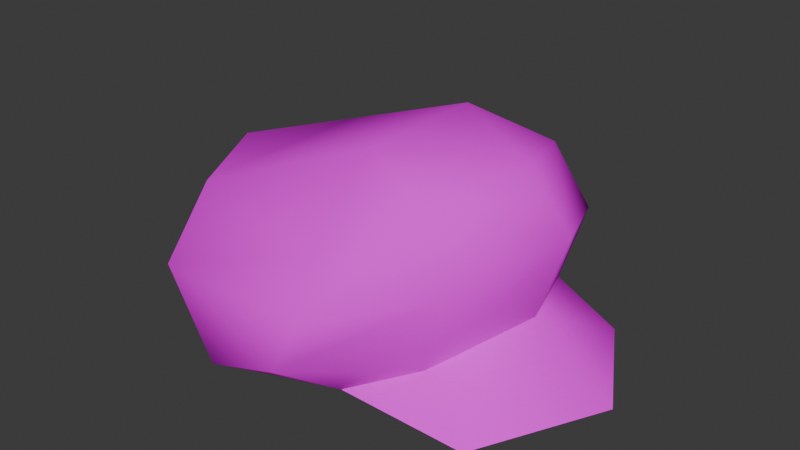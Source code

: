 # Source: mario_hat_source.blend  (saved by Blender 4.2.66; exported with 4.5.12 LTS)
import bpy
from mathutils import Matrix  # noqa: F401  (used for matrix-valued properties, if any)

bpy.ops.wm.read_factory_settings(use_empty=True)
scene = bpy.context.scene
scene.name = 'Scene'

# ---- images (referenced by path relative to the original .blend; pixels are not part of the script)
import os
ASSET_DIR = os.environ.get("B2B_ASSET_DIR", "")  # directory of the original .blend (textures are referenced by path, not embedded)
HERE = os.path.dirname(os.path.abspath(__file__))  # packed textures are extracted next to this script under _unpacked/

def load_image(name, relpath, width, height, colorspace="sRGB"):
    """Load a texture the original file referenced (path relative to the .blend, or extracted next to this script)."""
    p = next((c for c in (os.path.join(HERE, relpath), os.path.join(ASSET_DIR, relpath)) if relpath and os.path.exists(c)), "")
    if p:
        img = bpy.data.images.load(p, check_existing=True)
        img.name = name
    else:  # same state as the original file: an image datablock whose file is absent (Cycles renders it pink)
        img = bpy.data.images.new(name, width, height)
        img.source = "FILE"
        img.filepath = "//" + (relpath or name)
    img.colorspace_settings.name = colorspace
    return img
img_mario_cap_png = load_image('mario_cap.png', 'mario_cap.png', 1024, 1024, 'sRGB')

# ---- materials (node trees are filled in below, after node groups)
mat_mario_cap_tx = bpy.data.materials.new('mario_cap_tx')

# ---- material node trees
mat_mario_cap_tx.use_nodes = True; mat_mario_cap_tx.node_tree.nodes.clear()
_N = mat_mario_cap_tx.node_tree.nodes; _L = mat_mario_cap_tx.node_tree.links
n0 = _N.new('ShaderNodeBsdfPrincipled'); n0.name = 'Principled BSDF'; n0.location = (0, 300)
n0.inputs[13].default_value = 0.0
n0.inputs[27].default_value = (0.0, 0.0, 0.0, 1.0)
n1 = _N.new('ShaderNodeOutputMaterial'); n1.name = 'Material Output'; n1.location = (300, 300)
n2 = _N.new('ShaderNodeTexImage'); n2.name = 'Image Texture'; n2.location = (-300, 300)
n2.label = 'Base Color'
n2.image = img_mario_cap_png
n3 = _N.new('ShaderNodeRGB'); n3.name = 'RGB'; n3.location = (-300, 0)
n3.label = 'Ambient'
n3.outputs[0].default_value = (0.5161, 0.5161, 0.5161, 1.0)
_L.new(n0.outputs[0], n1.inputs[0])
_L.new(n2.outputs[0], n0.inputs[0])
n1.is_active_output = True

# ---- world
world_world = bpy.data.worlds.new('World'); scene.world = world_world
world_world.use_nodes = True; world_world.node_tree.nodes.clear()
_N = world_world.node_tree.nodes; _L = world_world.node_tree.links
n0 = _N.new('ShaderNodeOutputWorld'); n0.name = 'World Output'; n0.location = (300, 300)
n1 = _N.new('ShaderNodeBackground'); n1.name = 'Background'; n1.location = (10, 300)
n1.inputs[0].default_value = (0.05088, 0.05088, 0.05088, 1.0)
_L.new(n1.outputs[0], n0.inputs[0])
n0.is_active_output = True
world_world.color = (0.05088, 0.05088, 0.05088)
world_world.sun_shadow_jitter_overblur = 0.0

# ---- meshes
me_mario_cap = bpy.data.meshes.new('mario_cap')
me_mario_cap.from_pydata([(0.0, 4.283, 5.359), (2.913, 3.549, 4.094), (2.523, 5.23, 3.216), (4.845, 2.664, 1.351), (4.142, 4.148, 1.194), (4.527, 2.429, -3.397), (2.772, 3.988, -3.754), (0.0, 2.937, -6.118), (0.0, 4.029, -5.202), (-2.772, 3.988, -3.754), (2.772, 3.988, -3.754), (-1.865, 5.903, 1.011), (1.865, 5.903, 1.011), (0.0, 5.686, 4.133), (2.523, 5.23, 3.216), (0.0, 4.283, 5.359), (0.0, 4.283, 5.359), (0.0, 5.686, 4.133), (-2.523, 5.23, 3.216), (-1.865, 5.903, 1.011), (-4.142, 4.148, 1.194), (-2.772, 3.988, -3.754), (-4.527, 2.429, -3.397), (0.0, 2.937, -6.118), (-3.102, 0.9678, -4.433), (0.0, 1.109, -5.95), (0.0, 0.3555, -5.355), (-3.102, 0.9678, -4.433), (-4.141, 0.006348, -2.215), (-5.085, 0.6445, -1.313), (-4.036, 0.1455, -0.5195), (-5.04, 1.269, 0.7302), (-3.525, 0.292, 1.454), (-2.82, 1.328, 3.429), (3.525, 0.292, 1.454), (2.82, 1.328, 3.429), (3.34, 0.05737, 4.937), (0.0, 1.877, 4.545), (0.0, 0.2434, 6.804), (-3.34, 0.05737, 4.937), (-3.525, 0.292, 1.454), (-2.534, 0.6809, 2.849), (-3.34, 0.05737, 4.937), (0.0, 0.7969, 3.625), (0.0, 0.2434, 6.804), (3.34, 0.05737, 4.937), (4.527, 2.429, -3.397), (3.102, 0.9678, -4.433), (0.0, 2.937, -6.118), (0.0, 1.109, -5.95), (-3.102, 0.9678, -4.433), (4.845, 2.664, 1.351), (5.04, 1.269, 0.7302), (4.527, 2.429, -3.397), (5.085, 0.6445, -1.313), (3.102, 0.9678, -4.433), (-3.102, 0.9678, -4.433), (-5.085, 0.6445, -1.313), (-4.527, 2.429, -3.397), (-5.04, 1.269, 0.7302), (-4.845, 2.664, 1.351), (0.0, 0.3555, -5.355), (4.141, 0.006348, -2.215), (0.0, 4.208, 1.418), (4.036, 0.1455, -0.5195), (3.525, 0.292, 1.454), (4.845, 2.664, 1.351), (2.913, 3.549, 4.094), (5.04, 1.269, 0.7302), (2.82, 1.328, 3.429), (3.525, 0.292, 1.454), (3.525, 0.292, 1.454), (2.534, 0.6809, 2.849), (0.0, 4.208, 1.418), (0.0, 0.7969, 3.625), (-2.534, 0.6809, 2.849), (-2.534, 0.6809, 2.849), (-3.525, 0.292, 1.454), (0.0, 4.208, 1.418), (-4.036, 0.1455, -0.5195), (-4.141, 0.006348, -2.215), (3.525, 0.292, 1.454), (3.34, 0.05737, 4.937), (2.534, 0.6809, 2.849), (0.0, 0.7969, 3.625), (2.913, 3.549, 4.094), (0.0, 4.283, 5.359), (2.82, 1.328, 3.429), (0.0, 1.877, 4.545), (3.525, 0.292, 1.454), (4.036, 0.1455, -0.5195), (5.04, 1.269, 0.7302), (5.085, 0.6445, -1.313), (0.0, 1.877, 4.545), (-2.82, 1.328, 3.429), (-3.34, 0.05737, 4.937), (-3.525, 0.292, 1.454), (-2.913, 3.549, 4.094), (-2.82, 1.328, 3.429), (0.0, 4.283, 5.359), (0.0, 1.877, 4.545), (4.036, 0.1455, -0.5195), (4.141, 0.006348, -2.215), (5.085, 0.6445, -1.313), (3.102, 0.9678, -4.433), (4.141, 0.006348, -2.215), (0.0, 0.3555, -5.355), (3.102, 0.9678, -4.433), (0.0, 1.109, -5.95), (-2.82, 1.328, 3.429), (-2.913, 3.549, 4.094), (-5.04, 1.269, 0.7302), (-4.845, 2.664, 1.351), (2.772, 3.988, -3.754), (1.865, 5.903, 1.011), (4.142, 4.148, 1.194), (2.523, 5.23, 3.216), (0.0, 4.283, 5.359), (-2.523, 5.23, 3.216), (-2.913, 3.549, 4.094), (-4.845, 2.664, 1.351), (-4.527, 2.429, -3.397), (-4.845, 2.664, 1.351), (-4.142, 4.148, 1.194), (-2.523, 5.23, 3.216), (0.0, 0.3555, -5.355), (0.0, 4.208, 1.418), (-4.141, 0.006348, -2.215)], [], [(0, 1, 2), (1, 3, 2), (2, 3, 4), (3, 5, 4), (4, 5, 6), (5, 7, 6), (6, 7, 8), (7, 9, 8), (8, 9, 10), (9, 11, 10), (10, 11, 12), (11, 13, 12), (12, 13, 14), (13, 15, 14), (16, 17, 18), (17, 19, 18), (18, 19, 20), (19, 21, 20), (20, 21, 22), (21, 23, 22), (22, 23, 24), (25, 26, 27), (26, 28, 27), (27, 28, 29), (28, 30, 29), (29, 30, 31), (30, 32, 31), (31, 32, 33), (34, 35, 36), (35, 37, 36), (36, 37, 38), (37, 39, 38), (40, 41, 42), (41, 43, 42), (42, 43, 44), (43, 45, 44), (46, 47, 48), (47, 49, 48), (48, 49, 50), (51, 52, 53), (52, 54, 53), (53, 54, 55), (56, 57, 58), (57, 59, 58), (58, 59, 60), (61, 62, 63), (62, 64, 63), (63, 64, 65), (66, 67, 68), (67, 69, 68), (68, 69, 70), (71, 72, 73), (72, 74, 73), (73, 74, 75), (76, 77, 78), (77, 79, 78), (78, 79, 80), (81, 82, 83), (82, 84, 83), (85, 86, 87), (86, 88, 87), (89, 90, 91), (90, 92, 91), (93, 94, 95), (94, 96, 95), (97, 98, 99), (98, 100, 99), (101, 102, 103), (102, 104, 103), (105, 106, 107), (106, 108, 107), (109, 110, 111), (110, 112, 111), (113, 114, 115), (114, 116, 115), (117, 118, 119), (118, 120, 119), (121, 122, 123), (122, 124, 123), (125, 126, 127)])
me_mario_cap.polygons.foreach_set('use_smooth', [True] * 80)
_uv = me_mario_cap.uv_layers.new(name='texcoords')
_uv.uv.foreach_set('vector', [0.3047, 0.5352, 0.125, 0.5156, 0.1484, 0.4844, 0.125, 0.5156, 0.0332, 0.4844, 0.1484, 0.4844, 0.1484, 0.4844, 0.0332, 0.4844, 0.09766, 0.4395, 0.0332, 0.4844, 0.05078, 0.2969, 0.09766, 0.4395, 0.09766, 0.4395, 0.05078, 0.2969, 0.0918, 0.2969, 0.05078, 0.2969, 0.3047, 0.2578, 0.0918, 0.2969, 0.0918, 0.2969, 0.3047, 0.2578, 0.3047, 0.2832, 0.3047, 0.2578, 0.5137, 0.2969, 0.3047, 0.2832, 0.3047, 0.2832, 0.5137, 0.2969, 0.0918, 0.2969, 0.5137, 0.2969, 0.3867, 0.3438, 0.0918, 0.2969, 0.0918, 0.2969, 0.3867, 0.3438, 0.2188, 0.3438, 0.3867, 0.3438, 0.3047, 0.4844, 0.2188, 0.3438, 0.2188, 0.3438, 0.3047, 0.4844, 0.1484, 0.4844, 0.3047, 0.4844, 0.3047, 0.5352, 0.1484, 0.4844, 0.3047, 0.5352, 0.3047, 0.4844, 0.4551, 0.4844, 0.3047, 0.4844, 0.3867, 0.3438, 0.4551, 0.4844, 0.4551, 0.4844, 0.3867, 0.3438, 0.5078, 0.4395, 0.3867, 0.3438, 0.5137, 0.2969, 0.5078, 0.4395, 0.5078, 0.4395, 0.5137, 0.2969, 0.5586, 0.2969, 0.5137, 0.2969, 0.3047, 0.2578, 0.5586, 0.2969, 0.5586, 0.2969, 0.3047, 0.2578, 0.4492, 0.252, 0.2539, 0.5293, 0.2539, 0.5293, 0.2539, 0.5293, 0.2539, 0.5293, 0.2539, 0.5293, 0.2539, 0.5293, 0.2539, 0.5293, 0.2539, 0.5293, 0.2539, 0.5293, 0.2539, 0.5293, 0.2539, 0.5293, 0.2539, 0.5293, 0.2539, 0.5293, 0.2539, 0.5293, 0.2539, 0.5293, 0.2539, 0.5293, 0.2539, 0.5293, 0.2539, 0.5293, 0.2539, 0.5293, 0.2539, 0.5293, 0.2539, 0.5293, 0.5605, 0.2266, 0.3164, 0.1582, 0.3828, 0.03906, 0.3164, 0.1582, 0.005859, 0.1406, 0.3828, 0.03906, 0.3828, 0.03906, 0.005859, 0.1406, 0.005859, 0.0293, 0.005859, 0.1406, 0.3828, 0.03906, 0.005859, 0.0293, 0.5605, 0.2266, 0.3164, 0.1582, 0.3828, 0.03906, 0.3164, 0.1582, 0.005859, 0.1406, 0.3828, 0.03906, 0.3828, 0.03906, 0.005859, 0.1406, 0.005859, 0.0293, 0.005859, 0.1406, 0.3828, 0.03906, 0.005859, 0.0293, 0.05078, 0.2969, 0.1602, 0.252, 0.3047, 0.2578, 0.1602, 0.252, 0.3047, 0.248, 0.3047, 0.2578, 0.3047, 0.2578, 0.3047, 0.248, 0.4492, 0.252, 0.0332, 0.4844, 0.0332, 0.4844, 0.05078, 0.2969, 0.0332, 0.4844, 0.009766, 0.2969, 0.05078, 0.2969, 0.05078, 0.2969, 0.009766, 0.2969, 0.1602, 0.252, 0.4492, 0.252, 0.5996, 0.2969, 0.5586, 0.2969, 0.5996, 0.2969, 0.5762, 0.4844, 0.5586, 0.2969, 0.5586, 0.2969, 0.5762, 0.4844, 0.5762, 0.4844, 0.7324, 0.009766, 0.7324, 0.4043, 0.9707, 0.2051, 0.7324, 0.4043, 0.7324, 0.009766, 0.9707, 0.2051, 0.9707, 0.2051, 0.7324, 0.009766, 0.7324, 0.4043, 0.2539, 0.5293, 0.2539, 0.5293, 0.2539, 0.5293, 0.2539, 0.5293, 0.2539, 0.5293, 0.2539, 0.5293, 0.2539, 0.5293, 0.2539, 0.5293, 0.2539, 0.5293, 0.7324, 0.4043, 0.7324, 0.009766, 0.9707, 0.2051, 0.7324, 0.009766, 0.7324, 0.4043, 0.9707, 0.2051, 0.9707, 0.2051, 0.7324, 0.4043, 0.7324, 0.009766, 0.7324, 0.009766, 0.7324, 0.4043, 0.9707, 0.2051, 0.7324, 0.4043, 0.7324, 0.009766, 0.9707, 0.2051, 0.9707, 0.2051, 0.7324, 0.009766, 0.7324, 0.4043, 0.5605, 0.2266, 0.3828, 0.03906, 0.3164, 0.1582, 0.3828, 0.03906, 0.005859, 0.1406, 0.3164, 0.1582, 0.9199, 0.8301, 0.007812, 0.9453, 0.8828, 0.5488, 0.007812, 0.9453, 0.005859, 0.6094, 0.8828, 0.5488, 0.2539, 0.5293, 0.2539, 0.5293, 0.2539, 0.5293, 0.2539, 0.5293, 0.2539, 0.5293, 0.2539, 0.5293, 0.005859, 0.1406, 0.3164, 0.1582, 0.3828, 0.03906, 0.3164, 0.1582, 0.5605, 0.2266, 0.3828, 0.03906, 0.9199, 0.8301, 0.8828, 0.5488, 0.007812, 0.9453, 0.8828, 0.5488, 0.005859, 0.6094, 0.007812, 0.9453, 0.2539, 0.5293, 0.2539, 0.5293, 0.2539, 0.5293, 0.2539, 0.5293, 0.2539, 0.5293, 0.2539, 0.5293, 0.2539, 0.5293, 0.2539, 0.5293, 0.2539, 0.5293, 0.2539, 0.5293, 0.2539, 0.5293, 0.2539, 0.5293, 0.2539, 0.5293, 0.2539, 0.5293, 0.2539, 0.5293, 0.2539, 0.5293, 0.2539, 0.5293, 0.2539, 0.5293, 0.0918, 0.2969, 0.2188, 0.3438, 0.09766, 0.4395, 0.2188, 0.3438, 0.1484, 0.4844, 0.09766, 0.4395, 0.3047, 0.5352, 0.4551, 0.4844, 0.4785, 0.5156, 0.4551, 0.4844, 0.5762, 0.4844, 0.4785, 0.5156, 0.5586, 0.2969, 0.5762, 0.4844, 0.5078, 0.4395, 0.5762, 0.4844, 0.4551, 0.4844, 0.5078, 0.4395, 0.7324, 0.009766, 0.9707, 0.2051, 0.7324, 0.4043])
me_mario_cap.materials.append(mat_mario_cap_tx)
me_mario_cap.update()
me_mario_cap.normals_split_custom_set([tuple(v) for v in zip(*[iter([-1.991e-05, 0.1561, 0.9877, 0.6832, 0.0547, 0.7281, 0.5897, 0.6619, 0.4628, 0.6832, 0.0547, 0.7281, 0.9204, 0.2736, 0.2794, 0.5897, 0.6619, 0.4628, 0.5897, 0.6619, 0.4628, 0.9204, 0.2736, 0.2794, 0.7561, 0.6545, -0.001904, 0.9204, 0.2736, 0.2794, 0.8675, 0.2696, -0.4181, 0.7561, 0.6545, -0.001904, 0.7561, 0.6545, -0.001904, 0.8675, 0.2696, -0.4181, 0.3438, 0.8438, -0.4121, 0.8675, 0.2696, -0.4181, 1.612e-05, 0.2968, -0.9549, 0.3438, 0.8438, -0.4121, 0.3438, 0.8438, -0.4121, 1.612e-05, 0.2968, -0.9549, 6.706e-08, 0.8445, -0.5356, 1.612e-05, 0.2968, -0.9549, -0.4024, 0.8165, -0.4141, 6.706e-08, 0.8445, -0.5356, 6.706e-08, 0.8445, -0.5356, -0.4024, 0.8165, -0.4141, 0.3437, 0.8438, -0.4121, -0.4024, 0.8165, -0.4141, -0.2617, 0.9591, -0.1075, 0.3437, 0.8438, -0.4121, 0.3437, 0.8438, -0.4121, -0.2617, 0.9591, -0.1075, 0.3123, 0.9488, -0.04688, -0.2617, 0.9591, -0.1075, 3.378e-05, 0.9077, 0.4197, 0.3123, 0.9488, -0.04688, 0.3123, 0.9488, -0.04688, 3.378e-05, 0.9077, 0.4197, 0.5897, 0.6619, 0.4627, 3.378e-05, 0.9077, 0.4197, -3.742e-05, 0.1562, 0.9877, 0.5897, 0.6619, 0.4627, 5.004e-05, 0.1562, 0.9877, -3.037e-05, 0.9077, 0.4197, -0.5897, 0.6619, 0.4627, -3.037e-05, 0.9077, 0.4197, -0.2618, 0.9591, -0.1074, -0.5897, 0.6619, 0.4627, -0.5897, 0.6619, 0.4627, -0.2618, 0.9591, -0.1074, -0.7561, 0.6545, -0.001964, -0.2618, 0.9591, -0.1074, -0.4024, 0.8165, -0.4141, -0.7561, 0.6545, -0.001964, -0.7561, 0.6545, -0.001964, -0.4024, 0.8165, -0.4141, -0.8675, 0.2696, -0.4181, -0.4024, 0.8165, -0.4141, 2.017e-05, 0.2969, -0.9549, -0.8675, 0.2696, -0.4181, -0.8675, 0.2696, -0.4181, 2.017e-05, 0.2969, -0.9549, -0.5648, -0.3869, -0.7289, -1.067e-05, -0.3771, -0.9262, -3.177e-05, -0.7488, -0.6628, -0.5648, -0.3869, -0.7289, -3.177e-05, -0.7488, -0.6628, -0.567, -0.7528, -0.3344, -0.5648, -0.3869, -0.7289, -0.5648, -0.3869, -0.7289, -0.567, -0.7528, -0.3344, -0.8398, -0.5137, -0.1757, -0.567, -0.7528, -0.3344, -0.5532, -0.8112, 0.1896, -0.8398, -0.5137, -0.1757, -0.8398, -0.5137, -0.1757, -0.5532, -0.8112, 0.1896, -0.8714, -0.3478, 0.3459, -0.5532, -0.8112, 0.1896, -0.6226, -0.687, 0.3747, -0.8714, -0.3478, 0.3459, -0.8714, -0.3478, 0.3459, -0.6226, -0.687, 0.3747, -0.5213, -0.3612, 0.7731, 0.8868, 0.4555, 0.07786, 0.6733, 0.6636, 0.3259, 0.5701, 0.7108, 0.412, 0.6733, 0.6636, 0.3259, 2.745e-05, 0.8104, 0.5858, 0.5701, 0.7108, 0.412, 0.5701, 0.7108, 0.412, 2.745e-05, 0.8104, 0.5858, 0.0, 0.8104, 0.5859, 2.745e-05, 0.8104, 0.5858, -0.5701, 0.7108, 0.412, 0.0, 0.8104, 0.5859, 0.4651, -0.8813, -0.08402, 0.2478, -0.9542, -0.1678, 0.2478, -0.9542, -0.1678, 0.2478, -0.9542, -0.1678, -7.451e-06, -0.9851, -0.172, 0.2478, -0.9542, -0.1678, 0.2478, -0.9542, -0.1678, -7.451e-06, -0.9851, -0.172, -1.624e-08, -0.9851, -0.172, -7.451e-06, -0.9851, -0.172, -0.2478, -0.9542, -0.1678, -1.624e-08, -0.9851, -0.172, 0.8675, 0.2696, -0.4181, 0.5648, -0.3869, -0.7289, 6.933e-06, 0.2968, -0.9549, 0.5648, -0.3869, -0.7289, 1.886e-05, -0.3771, -0.9262, 6.933e-06, 0.2968, -0.9549, 6.933e-06, 0.2968, -0.9549, 1.886e-05, -0.3771, -0.9262, -0.5647, -0.3869, -0.7289, 0.9204, 0.2736, 0.2794, 0.8714, -0.3478, 0.3459, 0.8675, 0.2696, -0.4181, 0.8714, -0.3478, 0.3459, 0.8398, -0.5137, -0.1758, 0.8675, 0.2696, -0.4181, 0.8675, 0.2696, -0.4181, 0.8398, -0.5137, -0.1758, 0.5648, -0.3869, -0.7289, -0.5648, -0.3869, -0.7289, -0.8398, -0.5137, -0.1758, -0.8675, 0.2696, -0.4181, -0.8398, -0.5137, -0.1758, -0.8714, -0.3478, 0.3458, -0.8675, 0.2696, -0.4181, -0.8675, 0.2696, -0.4181, -0.8714, -0.3478, 0.3458, -0.9204, 0.2735, 0.2794, -7.726e-06, -0.8693, 0.4942, -0.5781, -0.7792, 0.2422, 4.023e-05, -0.9717, -0.2361, -0.5781, -0.7792, 0.2422, -0.723, -0.6878, -0.06446, 4.023e-05, -0.9717, -0.2361, 4.023e-05, -0.9717, -0.2361, -0.723, -0.6878, -0.06446, -0.722, -0.6518, -0.2322, 0.9204, 0.2735, 0.2794, 0.6833, 0.05461, 0.7281, 0.8714, -0.3478, 0.3459, 0.6833, 0.05461, 0.7281, 0.5213, -0.3612, 0.7731, 0.8714, -0.3478, 0.3459, 0.8714, -0.3478, 0.3459, 0.5213, -0.3612, 0.7731, 0.6226, -0.687, 0.3748, -0.722, -0.6518, -0.2322, -0.5159, -0.6135, -0.5979, -1.699e-06, -0.9717, -0.2361, -0.5159, -0.6135, -0.5979, -2.138e-08, -0.5433, -0.8396, -1.699e-06, -0.9717, -0.2361, -1.699e-06, -0.9717, -0.2361, -2.138e-08, -0.5433, -0.8396, 0.5158, -0.6135, -0.5979, 0.5158, -0.6136, -0.5979, 0.722, -0.6518, -0.2322, -6.627e-05, -0.9717, -0.2361, 0.722, -0.6518, -0.2322, 0.723, -0.6878, -0.06446, -6.627e-05, -0.9717, -0.2361, -6.627e-05, -0.9717, -0.2361, 0.723, -0.6878, -0.06446, 0.5781, -0.7792, 0.2421, -0.4651, -0.8813, -0.08402, -0.2478, -0.9542, -0.1678, -0.2478, -0.9542, -0.1678, -0.2478, -0.9542, -0.1678, -2.108e-05, -0.9851, -0.172, -0.2478, -0.9542, -0.1678, 0.6832, 0.05468, 0.7282, 3.457e-06, 0.1562, 0.9877, 0.5212, -0.3612, 0.7732, 3.457e-06, 0.1562, 0.9877, 5.682e-05, -0.3203, 0.9473, 0.5212, -0.3612, 0.7732, 0.6226, -0.687, 0.3747, 0.5532, -0.8112, 0.1896, 0.8715, -0.3478, 0.3459, 0.5532, -0.8112, 0.1896, 0.8398, -0.5136, -0.1758, 0.8715, -0.3478, 0.3459, -5.5e-05, 0.8104, 0.5859, -0.6733, 0.6636, 0.3259, -0.5702, 0.7107, 0.412, -0.6733, 0.6636, 0.3259, -0.8868, 0.4555, 0.07786, -0.5702, 0.7107, 0.412, -0.6832, 0.05467, 0.7282, -0.5213, -0.3612, 0.7732, 1.556e-05, 0.1562, 0.9877, -0.5213, -0.3612, 0.7732, -5.686e-05, -0.3203, 0.9473, 1.556e-05, 0.1562, 0.9877, 0.5532, -0.8112, 0.1896, 0.5671, -0.7528, -0.3344, 0.8398, -0.5137, -0.1758, 0.5671, -0.7528, -0.3344, 0.5648, -0.3869, -0.7289, 0.8398, -0.5137, -0.1758, 0.567, -0.7528, -0.3344, 2.831e-05, -0.7488, -0.6628, 0.5647, -0.3869, -0.729, 2.831e-05, -0.7488, -0.6628, 1.047e-06, -0.3772, -0.9262, 0.5647, -0.3869, -0.729, -0.5213, -0.3612, 0.7731, -0.6833, 0.0546, 0.7281, -0.8714, -0.3478, 0.3459, -0.6833, 0.0546, 0.7281, -0.9204, 0.2736, 0.2795, -0.8714, -0.3478, 0.3459, 0.3438, 0.8438, -0.4121, 0.3124, 0.9488, -0.04688, 0.756, 0.6545, -0.001968, 0.3124, 0.9488, -0.04688, 0.5897, 0.6619, 0.4627, 0.756, 0.6545, -0.001968, 2.625e-05, 0.1561, 0.9877, -0.5897, 0.6619, 0.4628, -0.6833, 0.0547, 0.7281, -0.5897, 0.6619, 0.4628, -0.9204, 0.2736, 0.2795, -0.6833, 0.0547, 0.7281, -0.8675, 0.2696, -0.4181, -0.9204, 0.2736, 0.2794, -0.7561, 0.6545, -0.001927, -0.9204, 0.2736, 0.2794, -0.5897, 0.6619, 0.4627, -0.7561, 0.6545, -0.001927, 7.719e-06, -0.8693, 0.4942, -3.944e-05, -0.9717, -0.2361, 0.5781, -0.7792, 0.2422])] * 3)])
arm_armature_001 = bpy.data.armatures.new('Armature.001')  # bones are not reproduced

# ---- objects
ob_armature_001 = bpy.data.objects.new('Armature.001', arm_armature_001)
ob_mario_cap = bpy.data.objects.new('mario_cap', me_mario_cap)

# ---- transforms, parenting, visibility, modifiers, constraints
ob_armature_001.location = (0.0, 0.0, 0.0)
ob_armature_001.rotation_euler = (1.571, -0.0, 0.0)
ob_mario_cap.parent = ob_armature_001
ob_mario_cap.location = (0.0, 0.0, 0.0)
ob_mario_cap.rotation_euler = (-7.55e-08, 1.571, 0.0)
ob_mario_cap.scale = (0.6667, 0.6667, 0.6667)
_vg = ob_mario_cap.vertex_groups.new(name='mario_cap')
_vg.add([0, 1, 2, 3, 4, 5, 6, 7, 8, 9, 10, 11, 12, 13, 14, 15, 16, 17, 18, 19, 20, 21, 22, 23, 24, 25, 26, 27, 28, 29, 30, 31, 32, 33, 34, 35, 36, 37, 38, 39, 40, 41, 42, 43, 44, 45, 46, 47, 48, 49, 50, 51, 52, 53, 54, 55, 56, 57, 58, 59, 60, 61, 62, 63, 64, 65, 66, 67, 68, 69, 70, 71, 72, 73, 74, 75, 76, 77, 78, 79, 80, 81, 82, 83, 84, 85, 86, 87, 88, 89, 90, 91, 92, 93, 94, 95, 96, 97, 98, 99, 100, 101, 102, 103, 104, 105, 106, 107, 108, 109, 110, 111, 112, 113, 114, 115, 116, 117, 118, 119, 120, 121, 122, 123, 124, 125, 126, 127], 1.0, 'REPLACE')
_m = ob_mario_cap.modifiers.new('Armature', 'ARMATURE')
_m.object = ob_armature_001

# ---- collection membership
scene.collection.objects.link(ob_armature_001)
scene.collection.objects.link(ob_mario_cap)

# ---- scene / render settings (as saved in the file)
scene.frame_start = 1; scene.frame_end = 250; scene.frame_set(1)
scene.render.engine = 'BLENDER_EEVEE_NEXT'
bpy.context.view_layer.update()

# ---- added for rendering (the .blend has no active camera and no usable light): camera, sun
cam_auto = bpy.data.cameras.new('AutoCamera')
cam_auto.lens = 50.0
cam_auto.sensor_width = 36.0
cam_auto.clip_end = 1000.0
ob_auto_camera = bpy.data.objects.new('AutoCamera', cam_auto)
scene.collection.objects.link(ob_auto_camera)
ob_auto_camera.location = (11.0046, -12.9311, 10.5904)
ob_auto_camera.rotation_euler = (1.09748, -7.21219e-08, 0.694738)
scene.camera = ob_auto_camera
light_auto_sun = bpy.data.lights.new('AutoSun', 'SUN')
light_auto_sun.energy = 3.0
light_auto_sun.angle = 0.0523599
ob_auto_sun = bpy.data.objects.new('AutoSun', light_auto_sun)
scene.collection.objects.link(ob_auto_sun)
ob_auto_sun.rotation_euler = (0.872665, 0.174533, 0.523599)
bpy.context.view_layer.update()
